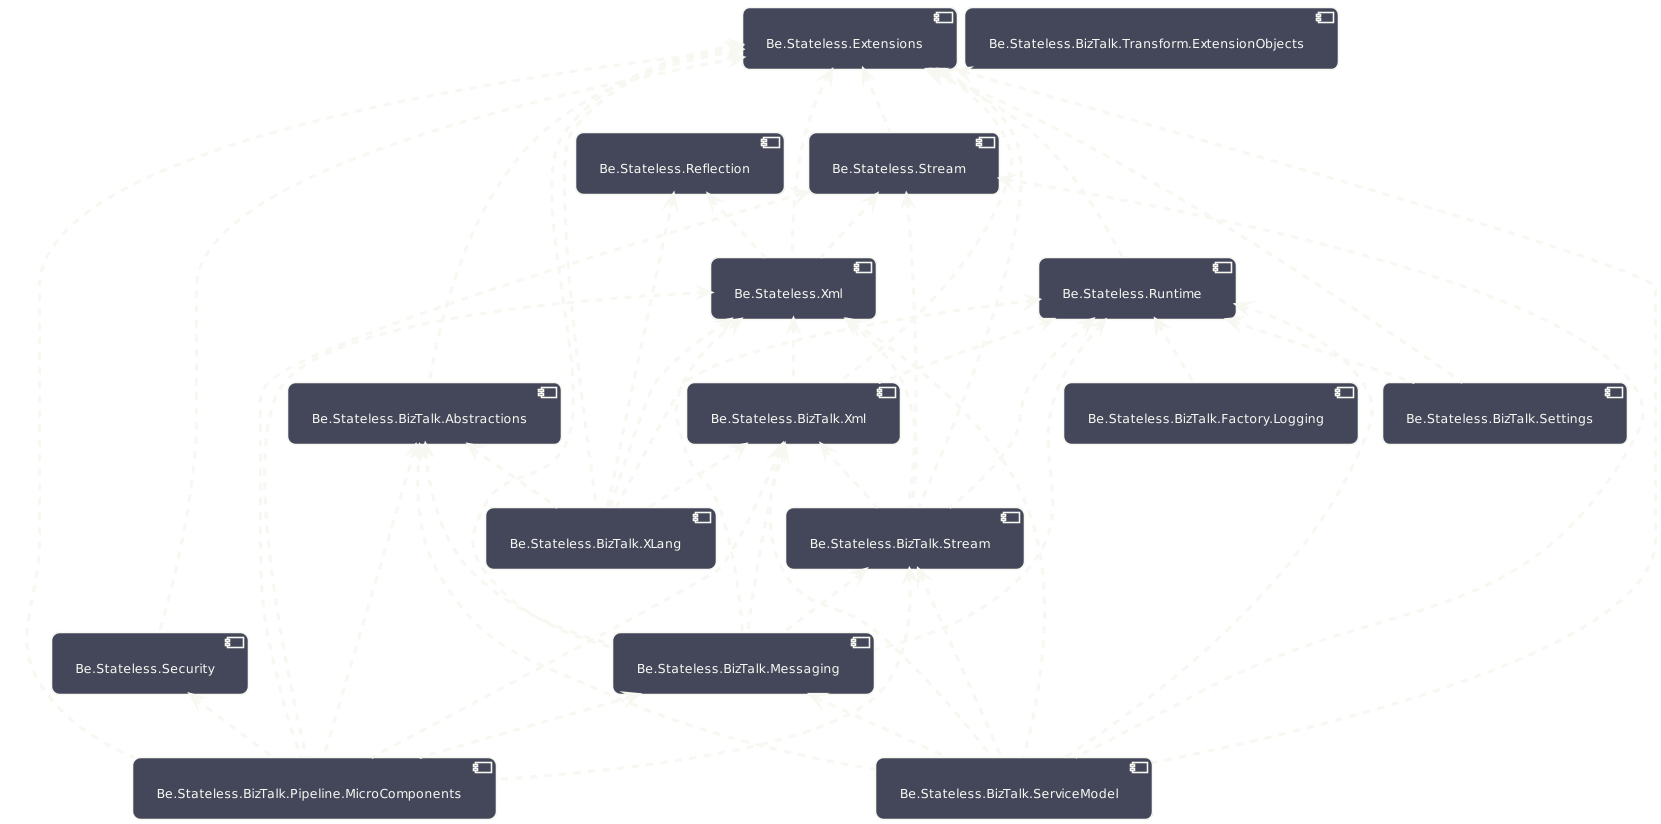

The diagram above was rendered by PlantUML. Its source (embedded in the PNG):
@startuml
!theme metal
'skinparam BackgroundColor #282a36
skinparam ArrowColor #f8f8f2
'skinparam LineType ortho
skinparam NodeSep 7
skinparam ComponentBackgroundColor #44475a
skinparam ComponentBorderColor #f8f8f2
skinparam ComponentFontColor #f8f8f2
[Be.Stateless.BizTalk.Transform.ExtensionObjects] as BizTalk.ExtensionObjects
[Be.Stateless.Extensions] as Extensions
[Be.Stateless.Reflection] as Reflection
[Be.Stateless.Runtime] as Runtime
    Runtime .u.> Extensions
[Be.Stateless.BizTalk.Settings] as BizTalk.Settings
    BizTalk.Settings .u.> Extensions
    BizTalk.Settings .u.> Runtime
[Be.Stateless.Security] as Security
    Security .u.> Extensions
[Be.Stateless.Stream] as Stream
    Stream .u.> Extensions
[Be.Stateless.Xml] as Xml
    Xml .u.> Extensions
    Xml .u.> Reflection
    Xml .u.> Stream
[Be.Stateless.BizTalk.Abstractions] as BizTalk.Abstractions
    BizTalk.Abstractions .u.> Extensions
[Be.Stateless.BizTalk.Xml] as BizTalk.Xml
    BizTalk.Xml .u.> Extensions
    BizTalk.Xml .u.> Runtime
    BizTalk.Xml .u.> Xml
[Be.Stateless.BizTalk.Stream] as BizTalk.Stream
    BizTalk.Stream .u.> BizTalk.Xml
    BizTalk.Stream .u.> Extensions
    BizTalk.Stream .u.> Runtime
    BizTalk.Stream .u.> Stream
    BizTalk.Stream .u.> Xml
[Be.Stateless.BizTalk.XLang] as BizTalk.XLang
    BizTalk.XLang .u.> BizTalk.Abstractions
    BizTalk.XLang .u.> BizTalk.Xml
    BizTalk.XLang .u.> Extensions
    BizTalk.XLang .u.> Reflection
    BizTalk.XLang .u.> Runtime
    BizTalk.XLang .u.> Xml
[Be.Stateless.BizTalk.Messaging] as BizTalk.Messaging
    BizTalk.Messaging .u.> BizTalk.Abstractions
    BizTalk.Messaging .u.> BizTalk.Stream
    BizTalk.Messaging .u.> BizTalk.Xml
    BizTalk.Messaging .u.> Extensions
    BizTalk.Messaging .u.> Runtime
    BizTalk.Messaging .u.> Xml
[Be.Stateless.BizTalk.ServiceModel] as BizTalk.ServiceModel
    BizTalk.ServiceModel .u.> BizTalk.Abstractions
    BizTalk.ServiceModel .u.> BizTalk.Messaging
    BizTalk.ServiceModel .u.> BizTalk.Stream
    BizTalk.ServiceModel .u.> BizTalk.Xml
    BizTalk.ServiceModel .u.> Extensions
    BizTalk.ServiceModel .u.> Runtime
    BizTalk.ServiceModel .u.> Stream
    BizTalk.ServiceModel .u.> Xml
[Be.Stateless.BizTalk.Pipeline.MicroComponents] as BizTalk.MicroComponents
    BizTalk.MicroComponents .u.> BizTalk.Abstractions
    BizTalk.MicroComponents .u.> BizTalk.Messaging
    BizTalk.MicroComponents .u.> BizTalk.Stream
    BizTalk.MicroComponents .u.> BizTalk.Xml
    BizTalk.MicroComponents .u.> Extensions
    BizTalk.MicroComponents .u.> Security
    BizTalk.MicroComponents .u.> Stream
    BizTalk.MicroComponents .u.> Xml
[Be.Stateless.BizTalk.Factory.Logging] as BizTalk.Factory.Logging
    BizTalk.Factory.Logging .u.> Runtime
@enduml